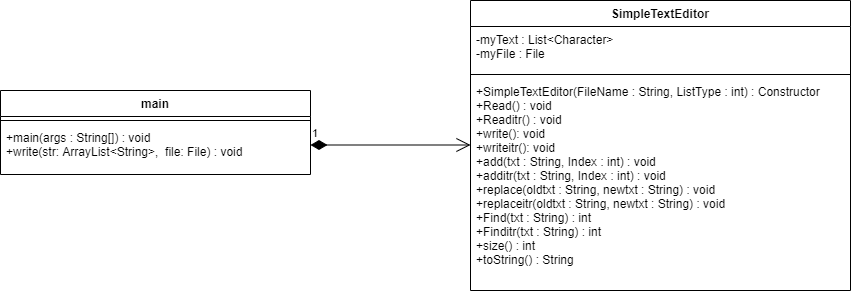

The diagram above was exported from draw.io. Its source (the exported page's mxGraphModel, read from the mxfile embedded in the PNG):
<mxGraphModel dx="2176" dy="806" grid="1" gridSize="10" guides="1" tooltips="1" connect="1" arrows="1" fold="1" page="1" pageScale="1" pageWidth="850" pageHeight="1100" math="0" shadow="0">
  <root>
    <mxCell id="0" />
    <mxCell id="1" parent="0" />
    <mxCell id="Qu0dn7yzposKgHBed8OQ-18" value="1" style="endArrow=open;html=1;endSize=12;startArrow=diamondThin;startSize=14;startFill=1;edgeStyle=orthogonalEdgeStyle;align=left;verticalAlign=bottom;" edge="1" parent="1">
      <mxGeometry x="-1" y="3" relative="1" as="geometry">
        <mxPoint x="260" y="254.5" as="sourcePoint" />
        <mxPoint x="420" y="254.5" as="targetPoint" />
      </mxGeometry>
    </mxCell>
    <mxCell id="Qu0dn7yzposKgHBed8OQ-10" value="SimpleTextEditor" style="swimlane;fontStyle=1;align=center;verticalAlign=top;childLayout=stackLayout;horizontal=1;startSize=26;horizontalStack=0;resizeParent=1;resizeParentMax=0;resizeLast=0;collapsible=1;marginBottom=0;" vertex="1" parent="1">
      <mxGeometry x="420" y="110" width="380" height="290" as="geometry" />
    </mxCell>
    <mxCell id="Qu0dn7yzposKgHBed8OQ-11" value="-myText : List&lt;Character&gt;&#10;-myFile : File&#10;" style="text;strokeColor=none;fillColor=none;align=left;verticalAlign=top;spacingLeft=4;spacingRight=4;overflow=hidden;rotatable=0;points=[[0,0.5],[1,0.5]];portConstraint=eastwest;" vertex="1" parent="Qu0dn7yzposKgHBed8OQ-10">
      <mxGeometry y="26" width="380" height="44" as="geometry" />
    </mxCell>
    <mxCell id="Qu0dn7yzposKgHBed8OQ-12" value="" style="line;strokeWidth=1;fillColor=none;align=left;verticalAlign=middle;spacingTop=-1;spacingLeft=3;spacingRight=3;rotatable=0;labelPosition=right;points=[];portConstraint=eastwest;" vertex="1" parent="Qu0dn7yzposKgHBed8OQ-10">
      <mxGeometry y="70" width="380" height="8" as="geometry" />
    </mxCell>
    <mxCell id="Qu0dn7yzposKgHBed8OQ-13" value="+SimpleTextEditor(FileName : String, ListType : int) : Constructor&#10;+Read() : void&#10;+Readitr() : void&#10;+write(): void&#10;+writeitr(): void&#10;+add(txt : String, Index : int) : void&#10;+additr(txt : String, Index : int) : void&#10;+replace(oldtxt : String, newtxt : String) : void &#10;+replaceitr(oldtxt : String, newtxt : String) : void &#10;+Find(txt : String) : int&#10;+Finditr(txt : String) : int&#10;+size() : int&#10;+toString() : String" style="text;strokeColor=none;fillColor=none;align=left;verticalAlign=top;spacingLeft=4;spacingRight=4;overflow=hidden;rotatable=0;points=[[0,0.5],[1,0.5]];portConstraint=eastwest;" vertex="1" parent="Qu0dn7yzposKgHBed8OQ-10">
      <mxGeometry y="78" width="380" height="212" as="geometry" />
    </mxCell>
    <mxCell id="Qu0dn7yzposKgHBed8OQ-5" value="main" style="swimlane;fontStyle=1;align=center;verticalAlign=top;childLayout=stackLayout;horizontal=1;startSize=26;horizontalStack=0;resizeParent=1;resizeParentMax=0;resizeLast=0;collapsible=1;marginBottom=0;" vertex="1" parent="1">
      <mxGeometry x="-50" y="200" width="310" height="84" as="geometry" />
    </mxCell>
    <mxCell id="Qu0dn7yzposKgHBed8OQ-7" value="" style="line;strokeWidth=1;fillColor=none;align=left;verticalAlign=middle;spacingTop=-1;spacingLeft=3;spacingRight=3;rotatable=0;labelPosition=right;points=[];portConstraint=eastwest;" vertex="1" parent="Qu0dn7yzposKgHBed8OQ-5">
      <mxGeometry y="26" width="310" height="8" as="geometry" />
    </mxCell>
    <mxCell id="Qu0dn7yzposKgHBed8OQ-8" value="+main(args : String[]) : void&#10;+write(str: ArrayList&lt;String&gt;,  file: File) : void" style="text;strokeColor=none;fillColor=none;align=left;verticalAlign=top;spacingLeft=4;spacingRight=4;overflow=hidden;rotatable=0;points=[[0,0.5],[1,0.5]];portConstraint=eastwest;" vertex="1" parent="Qu0dn7yzposKgHBed8OQ-5">
      <mxGeometry y="34" width="310" height="50" as="geometry" />
    </mxCell>
  </root>
</mxGraphModel>